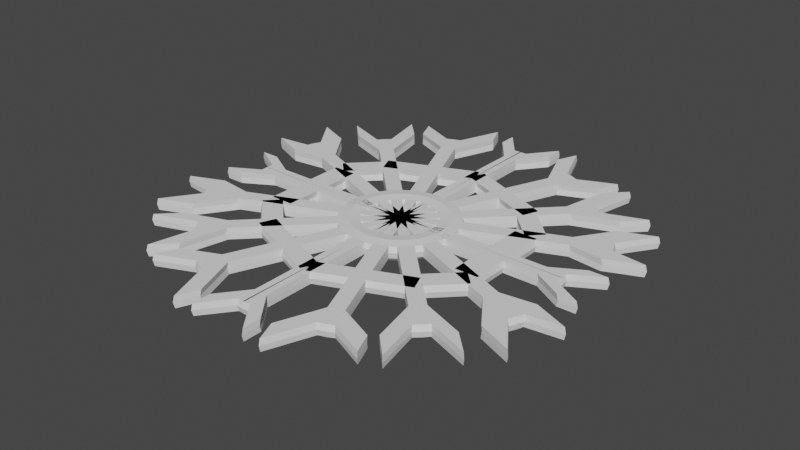 # Source: crystal.blend  (saved by Blender 3.0.42; exported with 4.5.12 LTS)
import bpy
from mathutils import Matrix  # noqa: F401  (used for matrix-valued properties, if any)

bpy.ops.wm.read_factory_settings(use_empty=True)
scene = bpy.context.scene
scene.name = 'Scene'

# ---- collections
col_collection = bpy.data.collections.new('Collection'); scene.collection.children.link(col_collection)

# ---- world
world_world = bpy.data.worlds.new('World'); scene.world = world_world
world_world.use_nodes = True; world_world.node_tree.nodes.clear()
_N = world_world.node_tree.nodes; _L = world_world.node_tree.links
n0 = _N.new('ShaderNodeOutputWorld'); n0.name = 'World Output'; n0.location = (300, 300)
n1 = _N.new('ShaderNodeBackground'); n1.name = 'Background'; n1.location = (10, 300)
n1.inputs[0].default_value = (0.05088, 0.05088, 0.05088, 1.0)
_L.new(n1.outputs[0], n0.inputs[0])
n0.is_active_output = True
world_world.color = (0.05088, 0.05088, 0.05088)
world_world.use_sun_shadow = False
world_world.sun_shadow_jitter_overblur = 0.0

# ---- meshes
me_torus = bpy.data.meshes.new('Torus')
me_torus.from_pydata([(9.437e-08, 1.25, 0.0), (9.184e-08, 1.217, 0.125), (8.494e-08, 1.125, 0.1349), (7.55e-08, 1.0, 0.1496), (6.606e-08, 0.875, 0.1349), (5.915e-08, 0.7835, 0.125), (5.662e-08, 0.75, 3.062e-17), (5.915e-08, 0.7835, -0.125), (6.606e-08, 0.875, -0.2165), (7.55e-08, 1.0, -0.25), (8.494e-08, 1.125, -0.2165), (9.184e-08, 1.217, -0.125), (-0.1632, 1.239, 0.0), (-0.1588, 1.206, 0.125), (-0.1468, 1.115, 0.1349), (-0.1305, 0.9914, 0.1496), (-0.1142, 0.8675, 0.1349), (-0.1023, 0.7768, 0.125), (-0.09789, 0.7436, 3.062e-17), (-0.1023, 0.7768, -0.125), (-0.1142, 0.8675, -0.2165), (-0.1305, 0.9914, -0.25), (-0.1468, 1.115, -0.2165), (-0.1588, 1.206, -0.125), (-0.3235, 1.207, 0.0), (-0.3149, 1.175, 0.125), (-0.2912, 1.087, 0.1349), (-0.2588, 0.9659, 0.1496), (-0.2265, 0.8452, 0.1349), (-0.2028, 0.7568, 0.125), (-0.1941, 0.7244, 3.062e-17), (-0.2028, 0.7568, -0.125), (-0.2265, 0.8452, -0.2165), (-0.2588, 0.9659, -0.25), (-0.2912, 1.087, -0.2165), (-0.3149, 1.175, -0.125), (-0.4655, 1.124, 0.125), (-0.4305, 1.039, 0.1349), (-0.3827, 0.9239, 0.1496), (-0.3348, 0.8084, 0.1349), (-0.2998, 0.7239, 0.125), (0.01926, -0.05009, -0.125), (-0.2998, 0.7239, -0.125), (-0.3348, 0.8084, -0.2165), (-0.3827, 0.9239, -0.25), (-0.4305, 1.039, -0.2165), (-0.4655, 1.124, -0.125), (-0.625, 1.083, 0.0), (-0.6083, 1.054, 0.125), (-0.5625, 0.9743, 0.1349), (-0.5, 0.866, 0.1496), (-0.4375, 0.7578, 0.1349), (-0.3917, 0.6785, 0.125), (-0.375, 0.6495, 3.062e-17), (-0.3917, 0.6785, -0.125), (-0.4375, 0.7578, -0.2165), (-0.5, 0.866, -0.25), (-0.5625, 0.9743, -0.2165), (-0.6083, 1.054, -0.125), (-0.761, 0.9917, 0.0), (-0.7406, 0.9651, 0.125), (-0.6849, 0.8925, 0.1349), (-0.6088, 0.7934, 0.1496), (-0.5327, 0.6942, 0.1349), (-0.477, 0.6216, 0.125), (-0.4566, 0.595, 3.062e-17), (-0.477, 0.6216, -0.125), (-0.5327, 0.6942, -0.2165), (-0.6088, 0.7934, -0.25), (-0.6849, 0.8925, -0.2165), (-0.7406, 0.9651, -0.125), (-0.8602, 0.8602, 0.125), (-0.7955, 0.7955, 0.1349), (-0.7071, 0.7071, 0.1496), (-0.6187, 0.6187, 0.1349), (-0.554, 0.554, 0.125), (0.05247, -0.04572, 3.062e-17), (-0.554, 0.554, -0.125), (-0.6187, 0.6187, -0.2165), (-0.7071, 0.7071, -0.25), (-0.7955, 0.7955, -0.2165), (-0.8602, 0.8602, -0.125), (-0.9917, 0.761, 0.0), (-0.9651, 0.7406, 0.125), (-0.8925, 0.6849, 0.1349), (-0.7934, 0.6088, 0.1496), (-0.6942, 0.5327, 0.1349), (-0.6216, 0.477, 0.125), (-0.595, 0.4566, 3.062e-17), (-0.6216, 0.477, -0.125), (-0.6942, 0.5327, -0.2165), (-0.7934, 0.6088, -0.25), (-0.8925, 0.6849, -0.2165), (-0.9651, 0.7406, -0.125), (-1.083, 0.625, 0.0), (-1.054, 0.6083, 0.125), (-0.9743, 0.5625, 0.1349), (-0.866, 0.5, 0.1496), (-0.7578, 0.4375, 0.1349), (-0.6785, 0.3917, 0.125), (-0.6495, 0.375, 3.062e-17), (-0.6785, 0.3917, -0.125), (-0.7578, 0.4375, -0.2165), (-0.866, 0.5, -0.25), (-0.9743, 0.5625, -0.2165), (-1.054, 0.6083, -0.125), (-1.155, 0.4784, 0.0), (-1.124, 0.4655, 0.125), (-1.039, 0.4305, 0.1349), (-0.9239, 0.3827, 0.1496), (-0.8084, 0.3348, 0.1349), (-0.7239, 0.2998, 0.125), (0.01926, -0.05009, 0.125), (-0.7239, 0.2998, -0.125), (-0.8084, 0.3348, -0.2165), (-0.9239, 0.3827, -0.25), (-1.039, 0.4305, -0.2165), (-1.124, 0.4655, -0.125), (-1.207, 0.3235, 0.0), (-1.175, 0.3149, 0.125), (-1.087, 0.2912, 0.1349), (-0.9659, 0.2588, 0.1496), (-0.8452, 0.2265, 0.1349), (-0.7568, 0.2028, 0.125), (-0.7244, 0.1941, 3.062e-17), (-0.7568, 0.2028, -0.125), (-0.8452, 0.2265, -0.2165), (-0.9659, 0.2588, -0.25), (-1.087, 0.2912, -0.2165), (-1.175, 0.3149, -0.125), (-1.239, 0.1632, 0.0), (-1.206, 0.1588, 0.125), (-1.115, 0.1468, 0.1349), (-0.9914, 0.1305, 0.1496), (-0.8675, 0.1142, 0.1349), (-0.7768, 0.1023, 0.125), (-0.7436, 0.09789, 3.062e-17), (-0.7768, 0.1023, -0.125), (-0.8675, 0.1142, -0.2165), (-0.9914, 0.1305, -0.25), (-1.115, 0.1468, -0.2165), (-1.206, 0.1588, -0.125), (-1.25, 1.093e-07, 0.0), (-1.217, 1.064e-07, 0.125), (-1.125, 9.835e-08, 0.1349), (-1.0, 8.742e-08, 0.1496), (-0.875, 7.649e-08, 0.1349), (-0.7835, 6.85e-08, 0.125), (-0.75, 6.557e-08, 3.062e-17), (-0.7835, 6.85e-08, -0.125), (-0.875, 7.649e-08, -0.2165), (-1.0, 8.742e-08, -0.25), (-1.125, 9.835e-08, -0.2165), (-1.217, 1.064e-07, -0.125), (-1.239, -0.1632, 0.0), (-1.206, -0.1588, 0.125), (-1.115, -0.1468, 0.1349), (-0.9914, -0.1305, 0.1496), (-0.8675, -0.1142, 0.1349), (-0.7768, -0.1023, 0.125), (-0.7436, -0.09789, 3.062e-17), (-0.7768, -0.1023, -0.125), (-0.8675, -0.1142, -0.2165), (-0.9914, -0.1305, -0.25), (-1.115, -0.1468, -0.2165), (-1.206, -0.1588, -0.125), (9.437e-08, 1.25, 0.0), (9.184e-08, 1.217, 0.125), (-0.1632, 1.239, 0.0), (-0.1588, 1.206, 0.125), (0.014, 4.142, 0.0), (0.014, 4.109, -0.125), (-0.1492, 4.132, 0.0), (-0.1448, 4.099, -0.125), (0.014, 4.142, 0.0), (0.014, 4.109, 0.125), (-0.1492, 4.132, 0.0), (-0.1448, 4.099, 0.125), (-3.67, 0.005323, 0.125), (-3.66, -0.1535, 0.125), (-3.704, 0.005323, 0.0), (-3.67, 0.005323, -0.125), (-3.693, -0.1578, 0.0), (-3.66, -0.1535, -0.125), (-2.755, 2.755, -0.125), (-2.86, 2.636, -0.125), (-2.887, 2.656, 0.0), (-2.86, 2.636, 0.125), (-2.636, 2.86, -0.125), (-2.779, 2.779, 0.0), (-2.755, 2.755, 0.125), (-2.656, 2.887, 0.0), (-2.636, 2.86, 0.125), (-1.083, 0.625, 0.0), (-1.054, 0.6083, 0.125), (-1.155, 0.4784, 0.0), (-1.124, 0.4655, 0.125), (-3.76, 1.734, 0.0), (-3.731, 1.717, -0.125), (-3.832, 1.587, 0.0), (-3.801, 1.575, -0.125), (-3.853, 1.424, -0.125), (-3.885, 1.433, 0.0), (-3.853, 1.424, 0.125), (-3.801, 1.575, 0.125), (-3.76, 1.734, 0.0), (-3.731, 1.717, 0.125), (-3.832, 1.587, 0.0), (-3.801, 1.575, 0.125), (-1.709, 3.7, 0.0), (-1.693, 3.671, 0.125), (-1.693, 3.671, -0.125), (-1.399, 3.793, -0.125), (-1.55, 3.742, -0.125), (-1.563, 3.773, 0.0), (-1.55, 3.742, 0.125), (-1.408, 3.825, 0.0), (-1.399, 3.793, 0.125), (-0.7239, 0.2998, 0.125), (0.04372, 0.1009, 0.125), (-0.7568, 0.2028, 0.125), (-0.7768, -0.1023, 0.125), (-0.7436, -0.09789, 3.062e-17), (-0.1023, 0.7768, 0.125), (-0.09789, 0.7436, 3.062e-17), (-0.477, 0.6216, 0.125), (-0.4566, 0.595, 3.062e-17), (-0.554, 0.554, 0.125), (-0.7239, 0.2998, -0.125), (-0.7568, 0.2028, -0.125), (-0.1023, 0.7768, -0.125), (-0.477, 0.6216, -0.125), (-0.004949, -0.2553, 0.125), (-0.7244, 0.1941, 3.062e-17), (-0.7768, -0.1023, -0.125), (-0.554, 0.554, -0.125), (-0.6785, 0.3917, 0.125), (-0.7835, 6.85e-08, 0.125), (-0.75, 6.557e-08, 3.062e-17), (5.915e-08, 0.7835, 0.125), (5.662e-08, 0.75, 3.062e-17), (-0.3917, 0.6785, 0.125), (-0.375, 0.6495, 3.062e-17), (-0.6495, 0.375, 3.062e-17), (-0.6785, 0.3917, -0.125), (-0.7835, 6.85e-08, -0.125), (5.915e-08, 0.7835, -0.125), (-0.3917, 0.6785, -0.125), (-0.2998, 0.7239, 0.125), (-0.6216, 0.477, 0.125), (-0.595, 0.4566, 3.062e-17), (-0.2998, 0.7239, -0.125), (-0.6216, 0.477, -0.125), (-0.2028, 0.7568, 0.125), (-0.1941, 0.7244, 3.062e-17), (-0.2028, 0.7568, -0.125), (0.01256, 0.05218, 0.125), (0.04606, 0.05218, 3.062e-17), (0.01256, 0.05218, -0.125), (-0.05187, 0.007959, 0.125), (-0.0475, -0.02525, 3.062e-17), (-0.05187, 0.007959, -0.125), (0.05039, 0.01466, 0.125), (0.05039, -0.01883, 3.062e-17), (0.05039, 0.01466, -0.125), (-0.002241, 0.0009281, 0.125), (0.0287, -0.01189, 3.062e-17), (-0.03518, -0.09612, 0.125), (-0.002241, 0.0009281, -0.125), (-0.03518, -0.09612, -0.125), (-0.002831, -0.1048, 3.062e-17), (0.04309, 0.09285, 0.125), (0.07209, 0.0761, 3.062e-17), (0.04309, 0.09285, -0.125), (0.06411, 0.07434, 3.062e-17), (-0.03334, 0.03334, 0.125), (0.04372, 0.1009, -0.125), (-0.009653, 0.009653, 3.062e-17), (-0.03334, 0.03334, -0.125), (-0.1009, -0.04372, 0.125), (-0.07434, -0.06411, 3.062e-17), (-0.1009, -0.04372, -0.125), (0.0118, -0.2843, 3.062e-17), (-0.004949, -0.2553, -0.125), (0.08697, -0.21, 0.125), (0.09978, -0.2409, 3.062e-17), (0.08697, -0.21, -0.125), (0.184, -0.177, 0.125), (0.1927, -0.2094, 3.062e-17), (0.184, -0.177, -0.125), (-0.1511, 3.738, 0.0), (-0.1467, 3.705, -0.125), (0.0121, 3.715, -0.125), (0.0121, 3.749, 0.0), (-0.1467, 3.706, 0.125), (-0.1511, 3.739, 0.0), (0.0121, 3.75, 0.0), (0.0121, 3.716, 0.125), (-1.508, 3.225, 0.125), (-1.365, 3.295, 0.125), (-1.214, 3.346, 0.125), (-1.223, 3.378, 0.0), (-1.508, 3.225, -0.125), (-1.365, 3.295, -0.125), (-1.524, 3.254, 0.0), (-1.214, 3.346, -0.125), (-2.242, 2.473, 0.0), (-2.222, 2.447, -0.125), (-2.342, 2.342, 0.125), (-2.222, 2.447, 0.125), (-2.473, 2.242, 0.0), (-2.447, 2.222, -0.125), (-2.447, 2.222, 0.125), (-2.342, 2.342, -0.125), (-3.12, 1.12, 0.125), (-3.152, 1.129, 0.0), (-3.12, 1.12, -0.125), (-2.998, 1.414, -0.125), (-3.027, 1.431, 0.0), (-3.1, 1.284, 0.0), (-3.069, 1.271, 0.125), (-3.069, 1.271, -0.125), (-3.078, 1.275, 0.125), (-3.008, 1.418, 0.125), (-3.109, 1.288, 0.0), (-3.037, 1.435, 0.0), (-3.311, 0.00447, 0.0), (-3.277, 0.00447, 0.125), (-3.3, -0.1587, 0.0), (-3.267, -0.1543, -0.125), (-3.277, 0.00447, -0.125), (-3.267, -0.1543, 0.125), (-0.6188, 4.732, 0.0), (-0.6144, 4.699, -0.125), (-0.6188, 4.732, 0.0), (-0.6144, 4.699, 0.125), (-0.6207, 4.338, 0.0), (-0.6163, 4.306, 0.125), (-0.6163, 4.305, -0.125), (-0.6207, 4.339, 0.0), (-0.8639, 4.32, 0.0), (-1.049, 4.767, 0.0), (-1.04, 4.735, 0.125), (-1.04, 4.735, -0.125), (-0.8552, 4.288, -0.125), (-0.8552, 4.288, 0.125), (-2.491, 4.035, 0.0), (-2.475, 4.006, 0.125), (-2.475, 4.006, -0.125), (-2.29, 3.56, -0.125), (-2.306, 3.589, 0.0), (-2.29, 3.56, 0.125), (-2.434, 3.43, -0.125), (-2.848, 3.844, -0.125), (-2.434, 3.43, 0.125), (-2.848, 3.844, 0.125), (-2.868, 3.871, 0.0), (-2.455, 3.457, 0.0), (-3.792, 2.987, 0.0), (-3.765, 2.966, 0.125), (-3.765, 2.966, -0.125), (-3.378, 2.573, 0.0), (-3.351, 2.553, -0.125), (-3.351, 2.553, 0.125), (-3.518, 2.163, 0.125), (-4.241, 2.463, 0.125), (-4.27, 2.479, 1.392e-08), (-4.241, 2.463, -0.125), (-4.27, 2.479, 1.392e-08), (-3.508, 2.159, -0.125), (-3.547, 2.18, 1.392e-08), (-3.537, 2.176, 1.392e-08), (-4.614, 1.344, 2.98e-08), (-4.582, 1.335, 0.125), (-4.582, 1.335, -0.125), (-3.849, 1.031, 0.125), (-3.882, 1.04, 2.98e-08), (-3.849, 1.031, -0.125), (-4.33, -0.5246, 0.0), (-4.297, -0.5202, 0.125), (-4.297, -0.5202, -0.125), (-3.937, -0.5255, 0.0), (-3.904, -0.5211, -0.125), (-3.904, -0.5211, 0.125), (-0.9668, 1.919, 0.125), (-0.6734, 2.041, 0.125), (-0.8241, 1.99, -0.125), (-0.8241, 1.99, 0.125), (-0.6821, 2.073, 0.0), (-0.9668, 1.919, -0.125), (-0.9835, 1.948, 0.0), (-0.6734, 2.041, -0.125), (-0.9635, 2.326, 0.125), (-0.8215, 2.41, 0.0), (-1.106, 2.256, -0.125), (-1.123, 2.285, 0.0), (-0.8129, 2.377, -0.125), (-1.106, 2.256, 0.125), (-0.8129, 2.377, 0.125), (-0.9635, 2.326, -0.125), (-0.06565, 2.687, 0.125), (0.0738, 2.35, 0.125), (0.06513, 2.383, 0.0), (0.0738, 2.35, -0.125), (-0.07432, 2.719, 0.0), (-0.06565, 2.687, -0.125), (-1.923, 1.917, 0.125), (-1.784, 1.581, 0.125), (-1.8, 1.61, 7.581e-08), (-1.784, 1.581, -0.125), (-1.923, 1.917, -0.125), (-1.94, 1.946, 7.581e-08), (-2.05, 0.001807, 0.125), (-2.039, -0.157, -0.125), (-2.039, -0.157, 0.125), (-2.083, 0.001807, 0.0), (-2.072, -0.1614, 0.0), (-2.05, 0.001807, -0.125), (-2.58, 0.002885, 0.0), (-2.569, -0.1603, 0.0), (-2.546, 0.002885, -0.125), (-2.546, 0.002885, 0.125), (-2.536, -0.1559, -0.125), (-2.536, -0.1559, 0.125), (-2.538, -0.9385, -0.125), (-2.041, -0.9395, -0.125), (-2.538, -0.9385, 0.125), (-2.041, -0.9395, 0.125), (-2.074, -0.9439, 0.0), (-2.571, -0.9428, 0.0), (-1.499, 1.73, 0.0), (-1.599, 1.599, 0.125), (-1.704, 1.479, -0.125), (-1.704, 1.479, 0.125), (-1.599, 1.599, -0.125), (-1.479, 1.704, -0.125), (-1.479, 1.704, 0.125), (-1.73, 1.499, 0.0), (-1.768, 1.993, -0.125), (-1.768, 1.993, 0.125), (-2.019, 1.788, 0.0), (-1.788, 2.019, 0.0), (-1.888, 1.888, 0.125), (-1.993, 1.768, -0.125), (-1.993, 1.768, 0.125), (-1.888, 1.888, -0.125), (-2.58, 1.18, -0.125), (-2.292, 0.891, -0.125), (-2.58, 1.18, 0.125), (-2.292, 0.891, 0.125), (-2.318, 0.9114, 0.0), (-2.607, 1.2, 0.0)], [], [(13, 1, 167, 169), (1, 13, 14, 2), (2, 14, 15, 3), (3, 15, 16, 4), (4, 16, 17, 5), (19, 7, 246, 230), (30, 29, 253, 254), (7, 19, 20, 8), (8, 20, 21, 9), (9, 21, 22, 10), (10, 22, 23, 11), (294, 177, 335, 337), (12, 24, 25, 13), (13, 25, 26, 14), (14, 26, 27, 15), (15, 27, 28, 16), (16, 28, 29, 17), (17, 29, 30, 18), (18, 30, 31, 19), (19, 31, 32, 20), (20, 32, 33, 21), (21, 33, 34, 22), (22, 34, 35, 23), (23, 35, 24, 12), (298, 210, 347, 351), (25, 36, 37, 26), (26, 37, 38, 27), (27, 38, 39, 28), (28, 39, 40, 29), (6, 5, 239, 240), (148, 147, 237, 238), (31, 42, 43, 32), (32, 43, 44, 33), (33, 44, 45, 34), (34, 45, 46, 35), (303, 302, 211, 213), (298, 299, 215, 210), (36, 48, 49, 37), (37, 49, 50, 38), (38, 50, 51, 39), (39, 51, 52, 40), (113, 101, 244, 228), (42, 31, 255, 251), (42, 54, 55, 43), (43, 55, 56, 44), (44, 56, 57, 45), (45, 57, 58, 46), (301, 305, 344, 340), (47, 59, 60, 48), (48, 60, 61, 49), (49, 61, 62, 50), (50, 62, 63, 51), (51, 63, 64, 52), (52, 64, 65, 53), (53, 65, 66, 54), (54, 66, 67, 55), (55, 67, 68, 56), (56, 68, 69, 57), (57, 69, 70, 58), (58, 70, 59, 47), (312, 308, 190, 187), (60, 71, 72, 61), (61, 72, 73, 62), (62, 73, 74, 63), (63, 74, 75, 64), (100, 99, 236, 243), (53, 54, 247, 242), (66, 77, 78, 67), (67, 78, 79, 68), (68, 79, 80, 69), (69, 80, 81, 70), (186, 185, 360, 358), (309, 306, 357, 354), (71, 83, 84, 72), (72, 84, 85, 73), (73, 85, 86, 74), (74, 86, 87, 75), (17, 18, 224, 223), (87, 88, 250, 249), (77, 89, 90, 78), (78, 90, 91, 79), (79, 91, 92, 80), (80, 92, 93, 81), (308, 309, 192, 190), (82, 94, 95, 83), (83, 95, 96, 84), (84, 96, 97, 85), (85, 97, 98, 86), (86, 98, 99, 87), (87, 99, 100, 88), (88, 100, 101, 89), (89, 101, 102, 90), (90, 102, 103, 91), (91, 103, 104, 92), (92, 104, 105, 93), (93, 105, 94, 82), (94, 106, 195, 193), (95, 107, 108, 96), (96, 108, 109, 97), (97, 109, 110, 98), (98, 110, 111, 99), (125, 113, 228, 229), (123, 124, 233, 220), (101, 113, 114, 102), (102, 114, 115, 103), (103, 115, 116, 104), (104, 116, 117, 105), (202, 201, 374, 372), (324, 322, 208, 207), (107, 119, 120, 108), (108, 120, 121, 109), (109, 121, 122, 110), (110, 122, 123, 111), (149, 148, 238, 245), (66, 65, 226, 231), (113, 125, 126, 114), (114, 126, 127, 115), (115, 127, 128, 116), (116, 128, 129, 117), (315, 314, 375, 376), (118, 130, 131, 119), (119, 131, 132, 120), (120, 132, 133, 121), (121, 133, 134, 122), (122, 134, 135, 123), (123, 135, 136, 124), (124, 136, 137, 125), (125, 137, 138, 126), (126, 138, 139, 127), (127, 139, 140, 128), (128, 140, 141, 129), (129, 141, 130, 118), (130, 142, 143, 131), (131, 143, 144, 132), (132, 144, 145, 133), (133, 145, 146, 134), (134, 146, 147, 135), (135, 147, 148, 136), (136, 148, 149, 137), (137, 149, 150, 138), (138, 150, 151, 139), (139, 151, 152, 140), (140, 152, 153, 141), (141, 153, 142, 130), (328, 331, 383, 381), (143, 155, 156, 144), (144, 156, 157, 145), (145, 157, 158, 146), (146, 158, 159, 147), (159, 160, 222, 221), (160, 161, 234, 222), (149, 161, 162, 150), (150, 162, 163, 151), (151, 163, 164, 152), (152, 164, 165, 153), (327, 326, 180, 178), (291, 290, 336, 338), (0, 12, 168, 166), (1, 0, 166, 167), (12, 13, 169, 168), (171, 173, 172, 170), (174, 176, 177, 175), (293, 292, 171, 170), (296, 295, 176, 174), (292, 291, 173, 171), (290, 293, 170, 172), (294, 297, 175, 177), (297, 296, 174, 175), (180, 182, 179, 178), (181, 183, 182, 180), (326, 330, 181, 180), (330, 329, 183, 181), (331, 327, 178, 179), (179, 182, 378, 379), (191, 189, 190, 192), (188, 184, 189, 191), (189, 186, 187, 190), (184, 185, 186, 189), (306, 307, 352, 357), (313, 311, 185, 184), (312, 187, 359, 363), (307, 313, 184, 188), (322, 323, 206, 208), (107, 95, 194, 196), (95, 94, 193, 194), (106, 107, 196, 195), (198, 200, 199, 197), (199, 202, 203, 204), (200, 201, 202, 199), (205, 207, 208, 206), (198, 197, 366, 367), (320, 319, 199, 204), (321, 316, 201, 200), (323, 325, 370, 364), (314, 320, 204, 203), (319, 318, 197, 199), (325, 324, 207, 205), (317, 321, 200, 198), (216, 214, 215, 217), (212, 213, 214, 216), (214, 209, 210, 215), (213, 211, 209, 214), (217, 300, 345, 342), (305, 303, 213, 212), (299, 300, 217, 215), (210, 209, 346, 347), (239, 223, 259, 262), (224, 230, 261, 260), (248, 241, 232, 284), (255, 254, 288, 289), (242, 247, 283, 282), (253, 248, 284, 287), (225, 227, 275, 219), (252, 235, 278, 281), (227, 249, 279, 275), (249, 250, 280, 279), (236, 218, 265, 271), (233, 229, 269, 270), (220, 233, 270, 267), (243, 236, 271, 272), (237, 221, 112, 256), (234, 245, 258, 41), (147, 159, 221, 237), (5, 17, 223, 239), (29, 40, 248, 253), (88, 89, 252, 250), (54, 42, 251, 247), (65, 64, 225, 226), (89, 77, 235, 252), (18, 19, 230, 224), (101, 100, 243, 244), (77, 66, 231, 235), (124, 125, 229, 233), (64, 75, 227, 225), (161, 149, 245, 234), (111, 123, 220, 218), (40, 52, 241, 248), (7, 6, 240, 246), (31, 30, 254, 255), (52, 53, 242, 241), (75, 87, 249, 227), (99, 111, 218, 236), (256, 112, 76, 257), (257, 76, 41, 258), (222, 234, 41, 76), (245, 238, 257, 258), (238, 237, 256, 257), (221, 222, 76, 112), (262, 259, 260, 263), (263, 260, 261, 264), (223, 224, 260, 259), (246, 240, 263, 264), (230, 246, 264, 261), (240, 239, 262, 263), (271, 265, 266, 272), (272, 266, 268, 273), (265, 267, 270, 266), (266, 270, 269, 268), (218, 220, 267, 265), (228, 244, 273, 268), (229, 228, 268, 269), (244, 243, 272, 273), (219, 275, 277, 274), (274, 277, 278, 276), (275, 279, 280, 277), (277, 280, 281, 278), (250, 252, 281, 280), (231, 226, 274, 276), (226, 225, 219, 274), (235, 231, 276, 278), (287, 284, 285, 288), (288, 285, 286, 289), (284, 232, 282, 285), (285, 282, 283, 286), (241, 242, 282, 232), (254, 253, 287, 288), (251, 255, 289, 286), (247, 251, 286, 283), (12, 0, 293, 290), (11, 23, 291, 292), (0, 11, 292, 293), (23, 12, 290, 291), (167, 166, 296, 297), (169, 167, 297, 294), (166, 168, 295, 296), (168, 169, 294, 295), (395, 397, 298, 304), (392, 398, 300, 299), (396, 399, 303, 305), (393, 396, 305, 301), (398, 393, 301, 300), (397, 392, 299, 298), (399, 394, 302, 303), (394, 395, 304, 302), (438, 445, 313, 307), (440, 444, 312, 310), (445, 443, 311, 313), (439, 441, 306, 309), (442, 439, 309, 308), (441, 438, 307, 306), (443, 440, 310, 311), (444, 442, 308, 312), (105, 117, 321, 317), (106, 94, 318, 319), (119, 107, 320, 314), (117, 129, 316, 321), (107, 106, 319, 320), (94, 105, 317, 318), (118, 119, 314, 315), (129, 118, 315, 316), (193, 195, 324, 325), (194, 193, 325, 323), (196, 194, 323, 322), (195, 196, 322, 324), (419, 423, 331, 328), (423, 421, 327, 331), (420, 422, 329, 330), (418, 420, 330, 326), (421, 418, 326, 327), (422, 419, 328, 329), (339, 337, 335, 334), (338, 336, 332, 333), (290, 172, 332, 336), (173, 291, 338, 333), (295, 294, 337, 339), (177, 176, 334, 335), (176, 295, 339, 334), (172, 173, 333, 332), (345, 340, 341, 342), (340, 344, 343, 341), (216, 217, 342, 341), (300, 301, 340, 345), (212, 216, 341, 343), (305, 212, 343, 344), (349, 350, 346, 348), (350, 351, 347, 346), (209, 211, 348, 346), (211, 302, 349, 348), (304, 298, 351, 350), (302, 304, 350, 349), (357, 352, 353, 356), (354, 357, 356, 355), (188, 191, 356, 353), (307, 188, 353, 352), (192, 309, 354, 355), (191, 192, 355, 356), (362, 361, 358, 360), (361, 363, 359, 358), (310, 312, 363, 361), (185, 311, 362, 360), (311, 310, 361, 362), (187, 186, 358, 359), (371, 369, 367, 366), (364, 370, 368, 365), (317, 198, 367, 369), (197, 318, 371, 366), (318, 317, 369, 371), (325, 205, 368, 370), (205, 206, 365, 368), (206, 323, 364, 365), (377, 376, 372, 374), (376, 375, 373, 372), (316, 315, 376, 377), (203, 202, 372, 373), (314, 203, 373, 375), (201, 316, 377, 374), (382, 381, 378, 380), (381, 383, 379, 378), (329, 328, 381, 382), (182, 183, 380, 378), (331, 179, 379, 383), (183, 329, 382, 380), (58, 47, 390, 389), (46, 58, 389, 386), (48, 36, 387, 384), (25, 24, 388, 385), (24, 35, 391, 388), (35, 46, 386, 391), (36, 25, 385, 387), (47, 48, 384, 390), (395, 394, 410, 411), (386, 389, 394, 399), (384, 387, 392, 397), (385, 388, 402, 401), (396, 393, 404, 405), (391, 386, 399, 396), (387, 385, 398, 392), (390, 384, 407, 408), (401, 402, 404, 400), (402, 403, 405, 404), (391, 396, 405, 403), (393, 398, 400, 404), (398, 385, 401, 400), (388, 391, 403, 402), (409, 408, 411, 410), (408, 407, 406, 411), (384, 397, 406, 407), (397, 395, 411, 406), (394, 389, 409, 410), (389, 390, 408, 409), (165, 154, 416, 413), (143, 142, 415, 412), (142, 153, 417, 415), (153, 165, 413, 417), (155, 143, 412, 414), (154, 155, 414, 416), (422, 413, 425, 424), (412, 415, 418, 421), (415, 417, 420, 418), (417, 413, 422, 420), (414, 412, 421, 423), (423, 419, 429, 426), (425, 428, 429, 424), (428, 427, 426, 429), (413, 416, 428, 425), (414, 423, 426, 427), (416, 414, 427, 428), (419, 422, 424, 429), (83, 71, 431, 433), (93, 82, 437, 432), (59, 70, 435, 430), (71, 60, 436, 431), (60, 59, 430, 436), (81, 93, 432, 434), (82, 83, 433, 437), (70, 81, 434, 435), (433, 431, 442, 444), (443, 432, 447, 446), (430, 435, 438, 441), (431, 436, 439, 442), (436, 430, 441, 439), (434, 432, 443, 445), (444, 440, 451, 448), (435, 434, 445, 438), (447, 450, 451, 446), (450, 449, 448, 451), (432, 437, 450, 447), (440, 443, 446, 451), (433, 444, 448, 449), (437, 433, 449, 450)])
_uv = me_torus.uv_layers.new(name='UVMap')
_uv.uv.foreach_set('vector', [0.7708, 0.5833, 0.75, 0.5833, 0.75, 0.5833, 0.7708, 0.5833, 0.75, 0.5833, 0.7708, 0.5833, 0.7708, 0.6667, 0.75, 0.6667, 0.75, 0.6667, 0.7708, 0.6667, 0.7708, 0.75, 0.75, 0.75, 0.75, 0.75, 0.7708, 0.75, 0.7708, 0.8333, 0.75, 0.8333, 0.75, 0.8333, 0.7708, 0.8333, 0.7708, 0.9167, 0.75, 0.9167, 0.7708, 0.08333, 0.75, 0.08333, 0.75, 0.08333, 0.7708, 0.08333, 0.7917, 1.0, 0.7917, 0.9167, 0.7917, 0.9167, 0.7917, 1.0, 0.75, 0.08333, 0.7708, 0.08333, 0.7708, 0.1667, 0.75, 0.1667, 0.75, 0.1667, 0.7708, 0.1667, 0.7708, 0.25, 0.75, 0.25, 0.75, 0.25, 0.7708, 0.25, 0.7708, 0.3333, 0.75, 0.3333, 0.75, 0.3333, 0.7708, 0.3333, 0.7708, 0.4167, 0.75, 0.4167, 0.7708, 0.5833, 0.7708, 0.5833, 0.7708, 0.5833, 0.7708, 0.5833, 0.7708, 0.5, 0.7917, 0.5, 0.7917, 0.5833, 0.7708, 0.5833, 0.7708, 0.5833, 0.7917, 0.5833, 0.7917, 0.6667, 0.7708, 0.6667, 0.7708, 0.6667, 0.7917, 0.6667, 0.7917, 0.75, 0.7708, 0.75, 0.7708, 0.75, 0.7917, 0.75, 0.7917, 0.8333, 0.7708, 0.8333, 0.7708, 0.8333, 0.7917, 0.8333, 0.7917, 0.9167, 0.7708, 0.9167, 0.7708, 0.9167, 0.7917, 0.9167, 0.7917, 1.0, 0.7708, 1.0, 0.7708, 2.22e-16, 0.7917, 2.22e-16, 0.7917, 0.08333, 0.7708, 0.08333, 0.7708, 0.08333, 0.7917, 0.08333, 0.7917, 0.1667, 0.7708, 0.1667, 0.7708, 0.1667, 0.7917, 0.1667, 0.7917, 0.25, 0.7708, 0.25, 0.7708, 0.25, 0.7917, 0.25, 0.7917, 0.3333, 0.7708, 0.3333, 0.7708, 0.3333, 0.7917, 0.3333, 0.7917, 0.4167, 0.7708, 0.4167, 0.7708, 0.4167, 0.7917, 0.4167, 0.7917, 0.5, 0.7708, 0.5, 0.8333, 0.5833, 0.8333, 0.5833, 0.8333, 0.5833, 0.8333, 0.5833, 0.7917, 0.5833, 0.8125, 0.5833, 0.8125, 0.6667, 0.7917, 0.6667, 0.7917, 0.6667, 0.8125, 0.6667, 0.8125, 0.75, 0.7917, 0.75, 0.7917, 0.75, 0.8125, 0.75, 0.8125, 0.8333, 0.7917, 0.8333, 0.7917, 0.8333, 0.8125, 0.8333, 0.8125, 0.9167, 0.7917, 0.9167, 0.0, 0.0, 0.0, 0.0, 0.0, 0.0, 0.0, 0.0, 1.0, 1.0, 1.0, 0.9167, 1.0, 0.9167, 1.0, 1.0, 0.7917, 0.08333, 0.8125, 0.08333, 0.8125, 0.1667, 0.7917, 0.1667, 0.7917, 0.1667, 0.8125, 0.1667, 0.8125, 0.25, 0.7917, 0.25, 0.7917, 0.25, 0.8125, 0.25, 0.8125, 0.3333, 0.7917, 0.3333, 0.7917, 0.3333, 0.8125, 0.3333, 0.8125, 0.4167, 0.7917, 0.4167, 0.8125, 0.4167, 0.8333, 0.4167, 0.8333, 0.4167, 0.8125, 0.4167, 0.8333, 0.5833, 0.8125, 0.5833, 0.8125, 0.5833, 0.8333, 0.5833, 0.8125, 0.5833, 0.8333, 0.5833, 0.8333, 0.6667, 0.8125, 0.6667, 0.8125, 0.6667, 0.8333, 0.6667, 0.8333, 0.75, 0.8125, 0.75, 0.8125, 0.75, 0.8333, 0.75, 0.8333, 0.8333, 0.8125, 0.8333, 0.8125, 0.8333, 0.8333, 0.8333, 0.8333, 0.9167, 0.8125, 0.9167, 0.9375, 0.08333, 0.9167, 0.08333, 0.9167, 0.08333, 0.9375, 0.08333, 0.8125, 0.08333, 0.7917, 0.08333, 0.7917, 0.08333, 0.8125, 0.08333, 0.8125, 0.08333, 0.8333, 0.08333, 0.8333, 0.1667, 0.8125, 0.1667, 0.8125, 0.1667, 0.8333, 0.1667, 0.8333, 0.25, 0.8125, 0.25, 0.8125, 0.25, 0.8333, 0.25, 0.8333, 0.3333, 0.8125, 0.3333, 0.8125, 0.3333, 0.8333, 0.3333, 0.8333, 0.4167, 0.8125, 0.4167, 0.7917, 0.5, 0.7917, 0.4167, 0.7917, 0.4167, 0.7917, 0.5, 0.8333, 0.5, 0.8542, 0.5, 0.8542, 0.5833, 0.8333, 0.5833, 0.8333, 0.5833, 0.8542, 0.5833, 0.8542, 0.6667, 0.8333, 0.6667, 0.8333, 0.6667, 0.8542, 0.6667, 0.8542, 0.75, 0.8333, 0.75, 0.8333, 0.75, 0.8542, 0.75, 0.8542, 0.8333, 0.8333, 0.8333, 0.8333, 0.8333, 0.8542, 0.8333, 0.8542, 0.9167, 0.8333, 0.9167, 0.8333, 0.9167, 0.8542, 0.9167, 0.8542, 1.0, 0.8333, 1.0, 0.8333, 2.22e-16, 0.8542, 2.22e-16, 0.8542, 0.08333, 0.8333, 0.08333, 0.8333, 0.08333, 0.8542, 0.08333, 0.8542, 0.1667, 0.8333, 0.1667, 0.8333, 0.1667, 0.8542, 0.1667, 0.8542, 0.25, 0.8333, 0.25, 0.8333, 0.25, 0.8542, 0.25, 0.8542, 0.3333, 0.8333, 0.3333, 0.8333, 0.3333, 0.8542, 0.3333, 0.8542, 0.4167, 0.8333, 0.4167, 0.8333, 0.4167, 0.8542, 0.4167, 0.8542, 0.5, 0.8333, 0.5, 0.8958, 0.5833, 0.875, 0.5833, 0.875, 0.5833, 0.8958, 0.5833, 0.8542, 0.5833, 0.875, 0.5833, 0.875, 0.6667, 0.8542, 0.6667, 0.8542, 0.6667, 0.875, 0.6667, 0.875, 0.75, 0.8542, 0.75, 0.8542, 0.75, 0.875, 0.75, 0.875, 0.8333, 0.8542, 0.8333, 0.8542, 0.8333, 0.875, 0.8333, 0.875, 0.9167, 0.8542, 0.9167, 0.9167, 1.0, 0.9167, 0.9167, 0.9167, 0.9167, 0.9167, 1.0, 0.8333, 2.22e-16, 0.8333, 0.08333, 0.8333, 0.08333, 0.8333, 2.22e-16, 0.8542, 0.08333, 0.875, 0.08333, 0.875, 0.1667, 0.8542, 0.1667, 0.8542, 0.1667, 0.875, 0.1667, 0.875, 0.25, 0.8542, 0.25, 0.8542, 0.25, 0.875, 0.25, 0.875, 0.3333, 0.8542, 0.3333, 0.8542, 0.3333, 0.875, 0.3333, 0.875, 0.4167, 0.8542, 0.4167, 0.8958, 0.5, 0.8958, 0.4167, 0.8958, 0.4167, 0.8958, 0.5, 0.8542, 0.5833, 0.8542, 0.5, 0.8542, 0.5, 0.8542, 0.5833, 0.875, 0.5833, 0.8958, 0.5833, 0.8958, 0.6667, 0.875, 0.6667, 0.875, 0.6667, 0.8958, 0.6667, 0.8958, 0.75, 0.875, 0.75, 0.875, 0.75, 0.8958, 0.75, 0.8958, 0.8333, 0.875, 0.8333, 0.875, 0.8333, 0.8958, 0.8333, 0.8958, 0.9167, 0.875, 0.9167, 0.7708, 0.9167, 0.7708, 1.0, 0.7708, 1.0, 0.7708, 0.9167, 0.8958, 0.9167, 0.8958, 1.0, 0.8958, 1.0, 0.8958, 0.9167, 0.875, 0.08333, 0.8958, 0.08333, 0.8958, 0.1667, 0.875, 0.1667, 0.875, 0.1667, 0.8958, 0.1667, 0.8958, 0.25, 0.875, 0.25, 0.875, 0.25, 0.8958, 0.25, 0.8958, 0.3333, 0.875, 0.3333, 0.875, 0.3333, 0.8958, 0.3333, 0.8958, 0.4167, 0.875, 0.4167, 0.875, 0.5833, 0.8542, 0.5833, 0.8542, 0.5833, 0.875, 0.5833, 0.8958, 0.5, 0.9167, 0.5, 0.9167, 0.5833, 0.8958, 0.5833, 0.8958, 0.5833, 0.9167, 0.5833, 0.9167, 0.6667, 0.8958, 0.6667, 0.8958, 0.6667, 0.9167, 0.6667, 0.9167, 0.75, 0.8958, 0.75, 0.8958, 0.75, 0.9167, 0.75, 0.9167, 0.8333, 0.8958, 0.8333, 0.8958, 0.8333, 0.9167, 0.8333, 0.9167, 0.9167, 0.8958, 0.9167, 0.8958, 0.9167, 0.9167, 0.9167, 0.9167, 1.0, 0.8958, 1.0, 0.8958, 2.22e-16, 0.9167, 2.22e-16, 0.9167, 0.08333, 0.8958, 0.08333, 0.8958, 0.08333, 0.9167, 0.08333, 0.9167, 0.1667, 0.8958, 0.1667, 0.8958, 0.1667, 0.9167, 0.1667, 0.9167, 0.25, 0.8958, 0.25, 0.8958, 0.25, 0.9167, 0.25, 0.9167, 0.3333, 0.8958, 0.3333, 0.8958, 0.3333, 0.9167, 0.3333, 0.9167, 0.4167, 0.8958, 0.4167, 0.8958, 0.4167, 0.9167, 0.4167, 0.9167, 0.5, 0.8958, 0.5, 0.9167, 0.5, 0.9375, 0.5, 0.9375, 0.5, 0.9167, 0.5, 0.9167, 0.5833, 0.9375, 0.5833, 0.9375, 0.6667, 0.9167, 0.6667, 0.9167, 0.6667, 0.9375, 0.6667, 0.9375, 0.75, 0.9167, 0.75, 0.9167, 0.75, 0.9375, 0.75, 0.9375, 0.8333, 0.9167, 0.8333, 0.9167, 0.8333, 0.9375, 0.8333, 0.9375, 0.9167, 0.9167, 0.9167, 0.9583, 0.08333, 0.9375, 0.08333, 0.9375, 0.08333, 0.9583, 0.08333, 0.9583, 0.9167, 0.9583, 1.0, 0.9583, 1.0, 0.9583, 0.9167, 0.9167, 0.08333, 0.9375, 0.08333, 0.9375, 0.1667, 0.9167, 0.1667, 0.9167, 0.1667, 0.9375, 0.1667, 0.9375, 0.25, 0.9167, 0.25, 0.9167, 0.25, 0.9375, 0.25, 0.9375, 0.3333, 0.9167, 0.3333, 0.9167, 0.3333, 0.9375, 0.3333, 0.9375, 0.4167, 0.9167, 0.4167, 0.9583, 0.5, 0.9583, 0.4167, 0.9583, 0.4167, 0.9583, 0.5, 0.9375, 0.5, 0.9375, 0.5833, 0.9375, 0.5833, 0.9375, 0.5, 0.9375, 0.5833, 0.9583, 0.5833, 0.9583, 0.6667, 0.9375, 0.6667, 0.9375, 0.6667, 0.9583, 0.6667, 0.9583, 0.75, 0.9375, 0.75, 0.9375, 0.75, 0.9583, 0.75, 0.9583, 0.8333, 0.9375, 0.8333, 0.9375, 0.8333, 0.9583, 0.8333, 0.9583, 0.9167, 0.9375, 0.9167, 1.0, 0.08333, 1.0, 2.22e-16, 1.0, 2.22e-16, 1.0, 0.08333, 0.8542, 0.08333, 0.8542, 2.22e-16, 0.8542, 2.22e-16, 0.8542, 0.08333, 0.9375, 0.08333, 0.9583, 0.08333, 0.9583, 0.1667, 0.9375, 0.1667, 0.9375, 0.1667, 0.9583, 0.1667, 0.9583, 0.25, 0.9375, 0.25, 0.9375, 0.25, 0.9583, 0.25, 0.9583, 0.3333, 0.9375, 0.3333, 0.9375, 0.3333, 0.9583, 0.3333, 0.9583, 0.4167, 0.9375, 0.4167, 0.9583, 0.5, 0.9583, 0.5833, 0.9583, 0.5833, 0.9583, 0.5, 0.9583, 0.5, 0.9792, 0.5, 0.9792, 0.5833, 0.9583, 0.5833, 0.9583, 0.5833, 0.9792, 0.5833, 0.9792, 0.6667, 0.9583, 0.6667, 0.9583, 0.6667, 0.9792, 0.6667, 0.9792, 0.75, 0.9583, 0.75, 0.9583, 0.75, 0.9792, 0.75, 0.9792, 0.8333, 0.9583, 0.8333, 0.9583, 0.8333, 0.9792, 0.8333, 0.9792, 0.9167, 0.9583, 0.9167, 0.9583, 0.9167, 0.9792, 0.9167, 0.9792, 1.0, 0.9583, 1.0, 0.9583, 2.22e-16, 0.9792, 2.22e-16, 0.9792, 0.08333, 0.9583, 0.08333, 0.9583, 0.08333, 0.9792, 0.08333, 0.9792, 0.1667, 0.9583, 0.1667, 0.9583, 0.1667, 0.9792, 0.1667, 0.9792, 0.25, 0.9583, 0.25, 0.9583, 0.25, 0.9792, 0.25, 0.9792, 0.3333, 0.9583, 0.3333, 0.9583, 0.3333, 0.9792, 0.3333, 0.9792, 0.4167, 0.9583, 0.4167, 0.9583, 0.4167, 0.9792, 0.4167, 0.9792, 0.5, 0.9583, 0.5, 0.9792, 0.5, 1.0, 0.5, 1.0, 0.5833, 0.9792, 0.5833, 0.9792, 0.5833, 1.0, 0.5833, 1.0, 0.6667, 0.9792, 0.6667, 0.9792, 0.6667, 1.0, 0.6667, 1.0, 0.75, 0.9792, 0.75, 0.9792, 0.75, 1.0, 0.75, 1.0, 0.8333, 0.9792, 0.8333, 0.9792, 0.8333, 1.0, 0.8333, 1.0, 0.9167, 0.9792, 0.9167, 0.9792, 0.9167, 1.0, 0.9167, 1.0, 1.0, 0.9792, 1.0, 0.9792, 2.22e-16, 1.0, 2.22e-16, 1.0, 0.08333, 0.9792, 0.08333, 0.9792, 0.08333, 1.0, 0.08333, 1.0, 0.1667, 0.9792, 0.1667, 0.9792, 0.1667, 1.0, 0.1667, 1.0, 0.25, 0.9792, 0.25, 0.9792, 0.25, 1.0, 0.25, 1.0, 0.3333, 0.9792, 0.3333, 0.9792, 0.3333, 1.0, 0.3333, 1.0, 0.4167, 0.9792, 0.4167, 0.9792, 0.4167, 1.0, 0.4167, 1.0, 0.5, 0.9792, 0.5, 0.0, 0.0, 0.0, 0.0, 0.0, 0.0, 0.0, 0.0, 8.882e-16, 0.5833, 0.02083, 0.5833, 0.02083, 0.6667, 8.882e-16, 0.6667, 8.882e-16, 0.6667, 0.02083, 0.6667, 0.02083, 0.75, 8.882e-16, 0.75, 8.882e-16, 0.75, 0.02083, 0.75, 0.02083, 0.8333, 8.882e-16, 0.8333, 8.882e-16, 0.8333, 0.02083, 0.8333, 0.02083, 0.9167, 8.882e-16, 0.9167, 0.0, 0.0, 0.0, 0.0, 0.0, 0.0, 0.0, 0.0, 0.0, 0.0, 0.0, 0.0, 0.0, 0.0, 0.0, 0.0, 8.882e-16, 0.08333, 0.02083, 0.08333, 0.02083, 0.1667, 8.882e-16, 0.1667, 8.882e-16, 0.1667, 0.02083, 0.1667, 0.02083, 0.25, 8.882e-16, 0.25, 8.882e-16, 0.25, 0.02083, 0.25, 0.02083, 0.3333, 8.882e-16, 0.3333, 8.882e-16, 0.3333, 0.02083, 0.3333, 0.02083, 0.4167, 8.882e-16, 0.4167, 1.0, 0.5833, 1.0, 0.5, 1.0, 0.5, 1.0, 0.5833, 0.7708, 0.4167, 0.7708, 0.5, 0.7708, 0.5, 0.7708, 0.4167, 0.75, 0.5, 0.7708, 0.5, 0.7708, 0.5, 0.75, 0.5, 0.75, 0.5833, 0.75, 0.5, 0.75, 0.5, 0.75, 0.5833, 0.7708, 0.5, 0.7708, 0.5833, 0.7708, 0.5833, 0.7708, 0.5, 0.75, 0.4167, 0.7708, 0.4167, 0.7708, 0.5, 0.75, 0.5, 0.75, 0.5, 0.7708, 0.5, 0.7708, 0.5833, 0.75, 0.5833, 0.0, 0.0, 0.0, 0.0, 0.0, 0.0, 0.0, 0.0, 0.75, 0.5, 0.7708, 0.5, 0.7708, 0.5, 0.75, 0.5, 0.75, 0.4167, 0.7708, 0.4167, 0.7708, 0.4167, 0.75, 0.4167, 0.7708, 0.5, 0.75, 0.5, 0.75, 0.5, 0.7708, 0.5, 0.7708, 0.5833, 0.75, 0.5833, 0.75, 0.5833, 0.7708, 0.5833, 0.75, 0.5833, 0.75, 0.5, 0.75, 0.5, 0.75, 0.5833, 8.882e-16, 0.5, 0.02083, 0.5, 0.02083, 0.5833, 8.882e-16, 0.5833, 8.882e-16, 0.4167, 0.02083, 0.4167, 0.02083, 0.5, 8.882e-16, 0.5, 1.0, 0.5, 1.0, 0.4167, 1.0, 0.4167, 1.0, 0.5, 8.882e-16, 0.4167, 0.02083, 0.4167, 0.02083, 0.4167, 8.882e-16, 0.4167, 0.02083, 0.5833, 8.882e-16, 0.5833, 8.882e-16, 0.5833, 0.02083, 0.5833, 0.02083, 0.5833, 0.02083, 0.5, 0.02083, 0.5, 0.02083, 0.5833, 0.8542, 0.5, 0.875, 0.5, 0.875, 0.5833, 0.8542, 0.5833, 0.8542, 0.4167, 0.875, 0.4167, 0.875, 0.5, 0.8542, 0.5, 0.875, 0.5, 0.8958, 0.5, 0.8958, 0.5833, 0.875, 0.5833, 0.875, 0.4167, 0.8958, 0.4167, 0.8958, 0.5, 0.875, 0.5, 0.8542, 0.5, 0.8542, 0.4167, 0.8542, 0.4167, 0.8542, 0.5, 0.875, 0.4167, 0.8958, 0.4167, 0.8958, 0.4167, 0.875, 0.4167, 0.8958, 0.5833, 0.8958, 0.5833, 0.8958, 0.5833, 0.8958, 0.5833, 0.8542, 0.4167, 0.875, 0.4167, 0.875, 0.4167, 0.8542, 0.4167, 0.9375, 0.5833, 0.9167, 0.5833, 0.9167, 0.5833, 0.9375, 0.5833, 0.9375, 0.5833, 0.9167, 0.5833, 0.9167, 0.5833, 0.9375, 0.5833, 0.9167, 0.5833, 0.9167, 0.5, 0.9167, 0.5, 0.9167, 0.5833, 0.9375, 0.5, 0.9375, 0.5833, 0.9375, 0.5833, 0.9375, 0.5, 0.9167, 0.4167, 0.9375, 0.4167, 0.9375, 0.5, 0.9167, 0.5, 0.9375, 0.5, 0.9583, 0.5, 0.9583, 0.5833, 0.9375, 0.5833, 0.9375, 0.4167, 0.9583, 0.4167, 0.9583, 0.5, 0.9375, 0.5, 0.9167, 0.5, 0.9375, 0.5, 0.9375, 0.5833, 0.9167, 0.5833, 0.9167, 0.4167, 0.9167, 0.5, 0.9167, 0.5, 0.9167, 0.4167, 0.9375, 0.5833, 0.9375, 0.5, 0.9375, 0.5, 0.9375, 0.5833, 0.9375, 0.4167, 0.9583, 0.4167, 0.9583, 0.4167, 0.9375, 0.4167, 0.9167, 0.5833, 0.9167, 0.5, 0.9167, 0.5, 0.9167, 0.5833, 0.9583, 0.5833, 0.9375, 0.5833, 0.9375, 0.5833, 0.9583, 0.5833, 0.9375, 0.5, 0.9167, 0.5, 0.9167, 0.5, 0.9375, 0.5, 0.9167, 0.5, 0.9375, 0.5, 0.9375, 0.5, 0.9167, 0.5, 0.9167, 0.4167, 0.9375, 0.4167, 0.9375, 0.4167, 0.9167, 0.4167, 0.7917, 0.5, 0.8125, 0.5, 0.8125, 0.5833, 0.7917, 0.5833, 0.7917, 0.4167, 0.8125, 0.4167, 0.8125, 0.5, 0.7917, 0.5, 0.8125, 0.5, 0.8333, 0.5, 0.8333, 0.5833, 0.8125, 0.5833, 0.8125, 0.4167, 0.8333, 0.4167, 0.8333, 0.5, 0.8125, 0.5, 0.7917, 0.5833, 0.7917, 0.5833, 0.7917, 0.5833, 0.7917, 0.5833, 0.7917, 0.4167, 0.8125, 0.4167, 0.8125, 0.4167, 0.7917, 0.4167, 0.8125, 0.5833, 0.7917, 0.5833, 0.7917, 0.5833, 0.8125, 0.5833, 0.8333, 0.5833, 0.8333, 0.5, 0.8333, 0.5, 0.8333, 0.5833, 0.75, 0.9167, 0.7708, 0.9167, 0.7708, 0.9167, 0.75, 0.9167, 0.7708, 2.22e-16, 0.7708, 0.08333, 0.7708, 0.08333, 0.7708, 2.22e-16, 0.8125, 0.9167, 0.8333, 0.9167, 0.8333, 0.9167, 0.8125, 0.9167, 0.7917, 0.08333, 0.7917, 2.22e-16, 0.7917, 2.22e-16, 0.7917, 0.08333, 0.8333, 2.22e-16, 0.8333, 0.08333, 0.8333, 0.08333, 0.8333, 2.22e-16, 0.7917, 0.9167, 0.8125, 0.9167, 0.8125, 0.9167, 0.7917, 0.9167, 0.8542, 0.9167, 0.875, 0.9167, 0.875, 0.9167, 0.8542, 0.9167, 0.8958, 0.08333, 0.875, 0.08333, 0.875, 0.08333, 0.8958, 0.08333, 0.875, 0.9167, 0.8958, 0.9167, 0.8958, 0.9167, 0.875, 0.9167, 0.8958, 0.9167, 0.8958, 1.0, 0.8958, 1.0, 0.8958, 0.9167, 0.9167, 0.9167, 0.9375, 0.9167, 0.9375, 0.9167, 0.9167, 0.9167, 0.9583, 2.22e-16, 0.9583, 0.08333, 0.9583, 0.08333, 0.9583, 2.22e-16, 0.9583, 0.9167, 0.9583, 1.0, 0.9583, 1.0, 0.9583, 0.9167, 0.9167, 1.0, 0.9167, 0.9167, 0.9167, 0.9167, 0.9167, 1.0, 8.882e-16, 0.9167, 0.02083, 0.9167, 0.02083, 0.9167, 8.882e-16, 0.9167, 0.02083, 0.08333, 8.882e-16, 0.08333, 8.882e-16, 0.08333, 0.02083, 0.08333, 8.882e-16, 0.9167, 0.02083, 0.9167, 0.02083, 0.9167, 8.882e-16, 0.9167, 0.75, 0.9167, 0.7708, 0.9167, 0.7708, 0.9167, 0.75, 0.9167, 0.7917, 0.9167, 0.8125, 0.9167, 0.8125, 0.9167, 0.7917, 0.9167, 0.8958, 2.22e-16, 0.8958, 0.08333, 0.8958, 0.08333, 0.8958, 2.22e-16, 0.8333, 0.08333, 0.8125, 0.08333, 0.8125, 0.08333, 0.8333, 0.08333, 0.8542, 1.0, 0.8542, 0.9167, 0.8542, 0.9167, 0.8542, 1.0, 0.8958, 0.08333, 0.875, 0.08333, 0.875, 0.08333, 0.8958, 0.08333, 0.7708, 2.22e-16, 0.7708, 0.08333, 0.7708, 0.08333, 0.7708, 2.22e-16, 0.9167, 0.08333, 0.9167, 2.22e-16, 0.9167, 2.22e-16, 0.9167, 0.08333, 0.875, 0.08333, 0.8542, 0.08333, 0.8542, 0.08333, 0.875, 0.08333, 0.9583, 2.22e-16, 0.9583, 0.08333, 0.9583, 0.08333, 0.9583, 2.22e-16, 0.8542, 0.9167, 0.875, 0.9167, 0.875, 0.9167, 0.8542, 0.9167, 0.02083, 0.08333, 8.882e-16, 0.08333, 8.882e-16, 0.08333, 0.02083, 0.08333, 0.9375, 0.9167, 0.9583, 0.9167, 0.9583, 0.9167, 0.9375, 0.9167, 0.8125, 0.9167, 0.8333, 0.9167, 0.8333, 0.9167, 0.8125, 0.9167, 0.0, 0.0, 0.0, 0.0, 0.0, 0.0, 0.0, 0.0, 0.7917, 0.08333, 0.7917, 2.22e-16, 0.7917, 2.22e-16, 0.7917, 0.08333, 0.8333, 0.9167, 0.8333, 1.0, 0.8333, 1.0, 0.8333, 0.9167, 0.875, 0.9167, 0.8958, 0.9167, 0.8958, 0.9167, 0.875, 0.9167, 0.9167, 0.9167, 0.9375, 0.9167, 0.9375, 0.9167, 0.9167, 0.9167, 8.882e-16, 0.9167, 0.02083, 0.9167, 0.02083, 1.0, 8.882e-16, 1.0, 8.882e-16, 2.22e-16, 0.02083, 2.22e-16, 0.02083, 0.08333, 8.882e-16, 0.08333, 0.0, 0.0, 0.0, 0.0, 0.0, 0.0, 0.0, 0.0, 1.0, 0.08333, 1.0, 2.22e-16, 1.0, 2.22e-16, 1.0, 0.08333, 1.0, 1.0, 1.0, 0.9167, 1.0, 0.9167, 1.0, 1.0, 0.0, 0.0, 0.0, 0.0, 0.0, 0.0, 0.0, 0.0, 0.75, 0.9167, 0.7708, 0.9167, 0.7708, 1.0, 0.75, 1.0, 0.75, 2.22e-16, 0.7708, 2.22e-16, 0.7708, 0.08333, 0.75, 0.08333, 0.7708, 0.9167, 0.7708, 1.0, 0.7708, 1.0, 0.7708, 0.9167, 0.0, 0.0, 0.0, 0.0, 0.0, 0.0, 0.0, 0.0, 0.7708, 0.08333, 0.75, 0.08333, 0.75, 0.08333, 0.7708, 0.08333, 0.0, 0.0, 0.0, 0.0, 0.0, 0.0, 0.0, 0.0, 0.9167, 0.9167, 0.9375, 0.9167, 0.9375, 1.0, 0.9167, 1.0, 0.9167, 2.22e-16, 0.9375, 2.22e-16, 0.9375, 0.08333, 0.9167, 0.08333, 0.9375, 0.9167, 0.9583, 0.9167, 0.9583, 1.0, 0.9375, 1.0, 0.9375, 2.22e-16, 0.9583, 2.22e-16, 0.9583, 0.08333, 0.9375, 0.08333, 0.9375, 0.9167, 0.9583, 0.9167, 0.9583, 0.9167, 0.9375, 0.9167, 0.9375, 0.08333, 0.9167, 0.08333, 0.9167, 0.08333, 0.9375, 0.08333, 0.9583, 0.08333, 0.9375, 0.08333, 0.9375, 0.08333, 0.9583, 0.08333, 0.9167, 0.08333, 0.9167, 2.22e-16, 0.9167, 2.22e-16, 0.9167, 0.08333, 0.8542, 0.9167, 0.875, 0.9167, 0.875, 1.0, 0.8542, 1.0, 0.8542, 2.22e-16, 0.875, 2.22e-16, 0.875, 0.08333, 0.8542, 0.08333, 0.875, 0.9167, 0.8958, 0.9167, 0.8958, 1.0, 0.875, 1.0, 0.875, 2.22e-16, 0.8958, 2.22e-16, 0.8958, 0.08333, 0.875, 0.08333, 0.8958, 2.22e-16, 0.8958, 0.08333, 0.8958, 0.08333, 0.8958, 2.22e-16, 0.8542, 0.08333, 0.8542, 2.22e-16, 0.8542, 2.22e-16, 0.8542, 0.08333, 0.8542, 1.0, 0.8542, 0.9167, 0.8542, 0.9167, 0.8542, 1.0, 0.875, 0.08333, 0.8542, 0.08333, 0.8542, 0.08333, 0.875, 0.08333, 0.7917, 0.9167, 0.8125, 0.9167, 0.8125, 1.0, 0.7917, 1.0, 0.7917, 2.22e-16, 0.8125, 2.22e-16, 0.8125, 0.08333, 0.7917, 0.08333, 0.8125, 0.9167, 0.8333, 0.9167, 0.8333, 1.0, 0.8125, 1.0, 0.8125, 2.22e-16, 0.8333, 2.22e-16, 0.8333, 0.08333, 0.8125, 0.08333, 0.8333, 0.9167, 0.8333, 1.0, 0.8333, 1.0, 0.8333, 0.9167, 0.7917, 1.0, 0.7917, 0.9167, 0.7917, 0.9167, 0.7917, 1.0, 0.8125, 0.08333, 0.7917, 0.08333, 0.7917, 0.08333, 0.8125, 0.08333, 0.8333, 0.08333, 0.8125, 0.08333, 0.8125, 0.08333, 0.8333, 0.08333, 0.7708, 0.5, 0.75, 0.5, 0.75, 0.5, 0.7708, 0.5, 0.75, 0.4167, 0.7708, 0.4167, 0.7708, 0.4167, 0.75, 0.4167, 0.0, 0.0, 0.0, 0.0, 0.0, 0.0, 0.0, 0.0, 0.7708, 0.4167, 0.7708, 0.5, 0.7708, 0.5, 0.7708, 0.4167, 0.75, 0.5833, 0.75, 0.5, 0.75, 0.5, 0.75, 0.5833, 0.7708, 0.5833, 0.75, 0.5833, 0.75, 0.5833, 0.7708, 0.5833, 0.75, 0.5, 0.7708, 0.5, 0.7708, 0.5, 0.75, 0.5, 0.7708, 0.5, 0.7708, 0.5833, 0.7708, 0.5833, 0.7708, 0.5, 0.8333, 0.5, 0.8333, 0.5833, 0.8333, 0.5833, 0.8333, 0.5, 0.8125, 0.5833, 0.7917, 0.5833, 0.7917, 0.5833, 0.8125, 0.5833, 0.7917, 0.4167, 0.8125, 0.4167, 0.8125, 0.4167, 0.7917, 0.4167, 0.7917, 0.5, 0.7917, 0.4167, 0.7917, 0.4167, 0.7917, 0.5, 0.7917, 0.5833, 0.7917, 0.5, 0.7917, 0.5, 0.7917, 0.5833, 0.8333, 0.5833, 0.8125, 0.5833, 0.8125, 0.5833, 0.8333, 0.5833, 0.8125, 0.4167, 0.8333, 0.4167, 0.8333, 0.4167, 0.8125, 0.4167, 0.8333, 0.4167, 0.8333, 0.5, 0.8333, 0.5, 0.8333, 0.4167, 0.8542, 0.4167, 0.875, 0.4167, 0.875, 0.4167, 0.8542, 0.4167, 0.8958, 0.5, 0.8958, 0.5833, 0.8958, 0.5833, 0.8958, 0.5, 0.875, 0.4167, 0.8958, 0.4167, 0.8958, 0.4167, 0.875, 0.4167, 0.8542, 0.5833, 0.8542, 0.5, 0.8542, 0.5, 0.8542, 0.5833, 0.875, 0.5833, 0.8542, 0.5833, 0.8542, 0.5833, 0.875, 0.5833, 0.8542, 0.5, 0.8542, 0.4167, 0.8542, 0.4167, 0.8542, 0.5, 0.8958, 0.4167, 0.8958, 0.5, 0.8958, 0.5, 0.8958, 0.4167, 0.8958, 0.5833, 0.875, 0.5833, 0.875, 0.5833, 0.8958, 0.5833, 0.9167, 0.4167, 0.9375, 0.4167, 0.9375, 0.4167, 0.9167, 0.4167, 0.9375, 0.5, 0.9167, 0.5, 0.9167, 0.5, 0.9375, 0.5, 0.9583, 0.5833, 0.9375, 0.5833, 0.9375, 0.5833, 0.9583, 0.5833, 0.9375, 0.4167, 0.9583, 0.4167, 0.9583, 0.4167, 0.9375, 0.4167, 0.9375, 0.5833, 0.9375, 0.5, 0.9375, 0.5, 0.9375, 0.5833, 0.9167, 0.5, 0.9167, 0.4167, 0.9167, 0.4167, 0.9167, 0.5, 0.9583, 0.5, 0.9583, 0.5833, 0.9583, 0.5833, 0.9583, 0.5, 0.9583, 0.4167, 0.9583, 0.5, 0.9583, 0.5, 0.9583, 0.4167, 0.9167, 0.5, 0.9375, 0.5, 0.9375, 0.5, 0.9167, 0.5, 0.9167, 0.5833, 0.9167, 0.5, 0.9167, 0.5, 0.9167, 0.5833, 0.9375, 0.5833, 0.9167, 0.5833, 0.9167, 0.5833, 0.9375, 0.5833, 0.9375, 0.5, 0.9375, 0.5833, 0.9375, 0.5833, 0.9375, 0.5, 0.0, 0.0, 0.0, 0.0, 0.0, 0.0, 0.0, 0.0, 0.02083, 0.5833, 8.882e-16, 0.5833, 8.882e-16, 0.5833, 0.02083, 0.5833, 8.882e-16, 0.4167, 0.02083, 0.4167, 0.02083, 0.4167, 8.882e-16, 0.4167, 1.0, 0.5, 1.0, 0.4167, 1.0, 0.4167, 1.0, 0.5, 1.0, 0.5833, 1.0, 0.5, 1.0, 0.5, 1.0, 0.5833, 0.0, 0.0, 0.0, 0.0, 0.0, 0.0, 0.0, 0.0, 0.7708, 0.5, 0.7708, 0.5833, 0.7708, 0.5833, 0.7708, 0.5, 0.7708, 0.4167, 0.7708, 0.5, 0.7708, 0.5, 0.7708, 0.4167, 0.7708, 0.5, 0.7708, 0.5, 0.7708, 0.5, 0.7708, 0.5, 0.7708, 0.4167, 0.7708, 0.4167, 0.7708, 0.4167, 0.7708, 0.4167, 0.7708, 0.5, 0.7708, 0.5833, 0.7708, 0.5833, 0.7708, 0.5, 0.7708, 0.5833, 0.7708, 0.5, 0.7708, 0.5, 0.7708, 0.5833, 0.7708, 0.5, 0.7708, 0.5, 0.7708, 0.5, 0.7708, 0.5, 0.7708, 0.5, 0.7708, 0.4167, 0.7708, 0.4167, 0.7708, 0.5, 0.7917, 0.5833, 0.7917, 0.5, 0.7917, 0.5, 0.7917, 0.5833, 0.7917, 0.5, 0.7917, 0.4167, 0.7917, 0.4167, 0.7917, 0.5, 0.7917, 0.5, 0.7917, 0.5833, 0.7917, 0.5833, 0.7917, 0.5, 0.7917, 0.5833, 0.7917, 0.5, 0.7917, 0.5, 0.7917, 0.5833, 0.7917, 0.4167, 0.7917, 0.5, 0.7917, 0.5, 0.7917, 0.4167, 0.7917, 0.4167, 0.7917, 0.4167, 0.7917, 0.4167, 0.7917, 0.4167, 0.8333, 0.4167, 0.8333, 0.5, 0.8333, 0.5, 0.8333, 0.4167, 0.8333, 0.5, 0.8333, 0.5833, 0.8333, 0.5833, 0.8333, 0.5, 0.8333, 0.5, 0.8333, 0.4167, 0.8333, 0.4167, 0.8333, 0.5, 0.8333, 0.4167, 0.8333, 0.4167, 0.8333, 0.4167, 0.8333, 0.4167, 0.8333, 0.5, 0.8333, 0.5833, 0.8333, 0.5833, 0.8333, 0.5, 0.8333, 0.4167, 0.8333, 0.5, 0.8333, 0.5, 0.8333, 0.4167, 0.8542, 0.5, 0.8542, 0.4167, 0.8542, 0.4167, 0.8542, 0.5, 0.8542, 0.5833, 0.8542, 0.5, 0.8542, 0.5, 0.8542, 0.5833, 0.8542, 0.4167, 0.8542, 0.5, 0.8542, 0.5, 0.8542, 0.4167, 0.8542, 0.4167, 0.8542, 0.4167, 0.8542, 0.4167, 0.8542, 0.4167, 0.8542, 0.5833, 0.8542, 0.5833, 0.8542, 0.5833, 0.8542, 0.5833, 0.8542, 0.5, 0.8542, 0.5833, 0.8542, 0.5833, 0.8542, 0.5, 0.8958, 0.4167, 0.8958, 0.5, 0.8958, 0.5, 0.8958, 0.4167, 0.8958, 0.5, 0.8958, 0.5833, 0.8958, 0.5833, 0.8958, 0.5, 0.8958, 0.5, 0.8958, 0.5833, 0.8958, 0.5833, 0.8958, 0.5, 0.8958, 0.4167, 0.8958, 0.4167, 0.8958, 0.4167, 0.8958, 0.4167, 0.8958, 0.4167, 0.8958, 0.5, 0.8958, 0.5, 0.8958, 0.4167, 0.8958, 0.5833, 0.8958, 0.5, 0.8958, 0.5, 0.8958, 0.5833, 0.9167, 0.5, 0.9167, 0.4167, 0.9167, 0.4167, 0.9167, 0.5, 0.9167, 0.5833, 0.9167, 0.5, 0.9167, 0.5, 0.9167, 0.5833, 0.9167, 0.4167, 0.9167, 0.4167, 0.9167, 0.4167, 0.9167, 0.4167, 0.9167, 0.5, 0.9167, 0.5, 0.9167, 0.5, 0.9167, 0.5, 0.9167, 0.5, 0.9167, 0.4167, 0.9167, 0.4167, 0.9167, 0.5, 0.9167, 0.5, 0.9167, 0.5, 0.9167, 0.5, 0.9167, 0.5, 0.9167, 0.5, 0.9167, 0.5833, 0.9167, 0.5833, 0.9167, 0.5, 0.9167, 0.5833, 0.9167, 0.5833, 0.9167, 0.5833, 0.9167, 0.5833, 0.9583, 0.4167, 0.9583, 0.5, 0.9583, 0.5, 0.9583, 0.4167, 0.9583, 0.5, 0.9583, 0.5833, 0.9583, 0.5833, 0.9583, 0.5, 0.9583, 0.4167, 0.9583, 0.5, 0.9583, 0.5, 0.9583, 0.4167, 0.9583, 0.5833, 0.9583, 0.5, 0.9583, 0.5, 0.9583, 0.5833, 0.9583, 0.5833, 0.9583, 0.5833, 0.9583, 0.5833, 0.9583, 0.5833, 0.9583, 0.4167, 0.9583, 0.4167, 0.9583, 0.4167, 0.9583, 0.4167, 0.0, 0.0, 0.0, 0.0, 0.0, 0.0, 0.0, 0.0, 0.0, 0.0, 0.0, 0.0, 0.0, 0.0, 0.0, 0.0, 0.0, 0.0, 0.0, 0.0, 0.0, 0.0, 0.0, 0.0, 0.02083, 0.5, 0.02083, 0.4167, 0.02083, 0.4167, 0.02083, 0.5, 0.02083, 0.5833, 0.02083, 0.5833, 0.02083, 0.5833, 0.02083, 0.5833, 0.02083, 0.4167, 0.02083, 0.4167, 0.02083, 0.4167, 0.02083, 0.4167, 0.8333, 0.4167, 0.8333, 0.5, 0.8333, 0.5, 0.8333, 0.4167, 0.8125, 0.4167, 0.8333, 0.4167, 0.8333, 0.4167, 0.8125, 0.4167, 0.8333, 0.5833, 0.8125, 0.5833, 0.8125, 0.5833, 0.8333, 0.5833, 0.7917, 0.5833, 0.7917, 0.5, 0.7917, 0.5, 0.7917, 0.5833, 0.7917, 0.5, 0.7917, 0.4167, 0.7917, 0.4167, 0.7917, 0.5, 0.7917, 0.4167, 0.8125, 0.4167, 0.8125, 0.4167, 0.7917, 0.4167, 0.8125, 0.5833, 0.7917, 0.5833, 0.7917, 0.5833, 0.8125, 0.5833, 0.8333, 0.5, 0.8333, 0.5833, 0.8333, 0.5833, 0.8333, 0.5, 0.8333, 0.5, 0.8333, 0.4167, 0.8333, 0.4167, 0.8333, 0.5, 0.8125, 0.4167, 0.8333, 0.4167, 0.8333, 0.4167, 0.8125, 0.4167, 0.8333, 0.5833, 0.8125, 0.5833, 0.8125, 0.5833, 0.8333, 0.5833, 0.7917, 0.5833, 0.7917, 0.5, 0.7917, 0.5, 0.7917, 0.5833, 0.7917, 0.4167, 0.7917, 0.5, 0.7917, 0.5, 0.7917, 0.4167, 0.7917, 0.4167, 0.8125, 0.4167, 0.8125, 0.4167, 0.7917, 0.4167, 0.8125, 0.5833, 0.7917, 0.5833, 0.7917, 0.5833, 0.8125, 0.5833, 0.8333, 0.5, 0.8333, 0.5833, 0.8333, 0.5833, 0.8333, 0.5, 0.7917, 0.5833, 0.7917, 0.5, 0.7917, 0.5, 0.7917, 0.5833, 0.7917, 0.5, 0.7917, 0.4167, 0.7917, 0.4167, 0.7917, 0.5, 0.7917, 0.4167, 0.7917, 0.4167, 0.7917, 0.4167, 0.7917, 0.4167, 0.7917, 0.5, 0.7917, 0.5833, 0.7917, 0.5833, 0.7917, 0.5, 0.7917, 0.5833, 0.7917, 0.5833, 0.7917, 0.5833, 0.7917, 0.5833, 0.7917, 0.5, 0.7917, 0.4167, 0.7917, 0.4167, 0.7917, 0.5, 0.8333, 0.4167, 0.8333, 0.5, 0.8333, 0.5, 0.8333, 0.4167, 0.8333, 0.5, 0.8333, 0.5833, 0.8333, 0.5833, 0.8333, 0.5, 0.8333, 0.5833, 0.8333, 0.5833, 0.8333, 0.5833, 0.8333, 0.5833, 0.8333, 0.5833, 0.8333, 0.5, 0.8333, 0.5, 0.8333, 0.5833, 0.8333, 0.4167, 0.8333, 0.4167, 0.8333, 0.4167, 0.8333, 0.4167, 0.8333, 0.4167, 0.8333, 0.5, 0.8333, 0.5, 0.8333, 0.4167, 0.0, 0.0, 0.0, 0.0, 0.0, 0.0, 0.0, 0.0, 1.0, 0.5833, 1.0, 0.5, 1.0, 0.5, 1.0, 0.5833, 1.0, 0.5, 1.0, 0.4167, 1.0, 0.4167, 1.0, 0.5, 8.882e-16, 0.4167, 0.02083, 0.4167, 0.02083, 0.4167, 8.882e-16, 0.4167, 0.02083, 0.5833, 8.882e-16, 0.5833, 8.882e-16, 0.5833, 0.02083, 0.5833, 0.0, 0.0, 0.0, 0.0, 0.0, 0.0, 0.0, 0.0, 0.02083, 0.4167, 0.02083, 0.4167, 0.02083, 0.4167, 0.02083, 0.4167, 1.0, 0.5833, 1.0, 0.5, 1.0, 0.5, 1.0, 0.5833, 1.0, 0.5, 1.0, 0.4167, 1.0, 0.4167, 1.0, 0.5, 8.882e-16, 0.4167, 0.02083, 0.4167, 0.02083, 0.4167, 8.882e-16, 0.4167, 0.02083, 0.5833, 8.882e-16, 0.5833, 8.882e-16, 0.5833, 0.02083, 0.5833, 0.0, 0.0, 0.0, 0.0, 0.0, 0.0, 0.0, 0.0, 0.0, 0.0, 0.0, 0.0, 0.0, 0.0, 0.0, 0.0, 0.0, 0.0, 0.0, 0.0, 0.0, 0.0, 0.0, 0.0, 0.0, 0.0, 0.0, 0.0, 0.0, 0.0, 0.0, 0.0, 0.02083, 0.5833, 0.02083, 0.5833, 0.02083, 0.5833, 0.02083, 0.5833, 0.0, 0.0, 0.0, 0.0, 0.0, 0.0, 0.0, 0.0, 0.0, 0.0, 0.0, 0.0, 0.0, 0.0, 0.0, 0.0, 0.8958, 0.5833, 0.875, 0.5833, 0.875, 0.5833, 0.8958, 0.5833, 0.8958, 0.4167, 0.8958, 0.5, 0.8958, 0.5, 0.8958, 0.4167, 0.8542, 0.5, 0.8542, 0.4167, 0.8542, 0.4167, 0.8542, 0.5, 0.875, 0.5833, 0.8542, 0.5833, 0.8542, 0.5833, 0.875, 0.5833, 0.8542, 0.5833, 0.8542, 0.5, 0.8542, 0.5, 0.8542, 0.5833, 0.875, 0.4167, 0.8958, 0.4167, 0.8958, 0.4167, 0.875, 0.4167, 0.8958, 0.5, 0.8958, 0.5833, 0.8958, 0.5833, 0.8958, 0.5, 0.8542, 0.4167, 0.875, 0.4167, 0.875, 0.4167, 0.8542, 0.4167, 0.8958, 0.5833, 0.875, 0.5833, 0.875, 0.5833, 0.8958, 0.5833, 0.8958, 0.4167, 0.8958, 0.4167, 0.8958, 0.4167, 0.8958, 0.4167, 0.8542, 0.5, 0.8542, 0.4167, 0.8542, 0.4167, 0.8542, 0.5, 0.875, 0.5833, 0.8542, 0.5833, 0.8542, 0.5833, 0.875, 0.5833, 0.8542, 0.5833, 0.8542, 0.5, 0.8542, 0.5, 0.8542, 0.5833, 0.875, 0.4167, 0.8958, 0.4167, 0.8958, 0.4167, 0.875, 0.4167, 0.8958, 0.5833, 0.8958, 0.5, 0.8958, 0.5, 0.8958, 0.5833, 0.8542, 0.4167, 0.875, 0.4167, 0.875, 0.4167, 0.8542, 0.4167, 0.8958, 0.4167, 0.8958, 0.5, 0.8958, 0.5, 0.8958, 0.4167, 0.8958, 0.5, 0.8958, 0.5833, 0.8958, 0.5833, 0.8958, 0.5, 0.8958, 0.4167, 0.8958, 0.5, 0.8958, 0.5, 0.8958, 0.4167, 0.8958, 0.5, 0.8958, 0.4167, 0.8958, 0.4167, 0.8958, 0.5, 0.8958, 0.5833, 0.8958, 0.5833, 0.8958, 0.5833, 0.8958, 0.5833, 0.8958, 0.5, 0.8958, 0.5833, 0.8958, 0.5833, 0.8958, 0.5])
me_torus.use_remesh_fix_poles = True
me_torus.use_remesh_preserve_attributes = False
me_torus.update()

# ---- objects
ob_torus = bpy.data.objects.new('Torus', me_torus)

# ---- transforms, parenting, visibility, modifiers, constraints
ob_torus.location = (0.0, 0.0, 0.0)
_m = ob_torus.modifiers.new('Mirror', 'MIRROR')
_m.use_axis = (True, True, False)

# ---- collection membership
col_collection.objects.link(ob_torus)

# ---- scene / render settings (as saved in the file)
scene.frame_start = 1; scene.frame_end = 250; scene.frame_set(1)
scene.render.engine = 'BLENDER_EEVEE_NEXT'
scene.cycles.sampling_pattern = 'TABULATED_SOBOL'
scene.cycles.use_light_tree = False
scene.view_settings.view_transform = 'Filmic'
bpy.context.view_layer.update()

# ---- added for rendering (the .blend has no active camera and no usable light): camera, sun
cam_auto = bpy.data.cameras.new('AutoCamera')
cam_auto.lens = 50.0
cam_auto.sensor_width = 36.0
cam_auto.clip_end = 1000.0
ob_auto_camera = bpy.data.objects.new('AutoCamera', cam_auto)
scene.collection.objects.link(ob_auto_camera)
ob_auto_camera.location = (12.2825, -14.7391, 9.77581)
ob_auto_camera.rotation_euler = (1.09748, -7.21219e-08, 0.694738)
scene.camera = ob_auto_camera
light_auto_sun = bpy.data.lights.new('AutoSun', 'SUN')
light_auto_sun.energy = 3.0
light_auto_sun.angle = 0.0523599
ob_auto_sun = bpy.data.objects.new('AutoSun', light_auto_sun)
scene.collection.objects.link(ob_auto_sun)
ob_auto_sun.rotation_euler = (0.872665, 0.174533, 0.523599)
bpy.context.view_layer.update()
